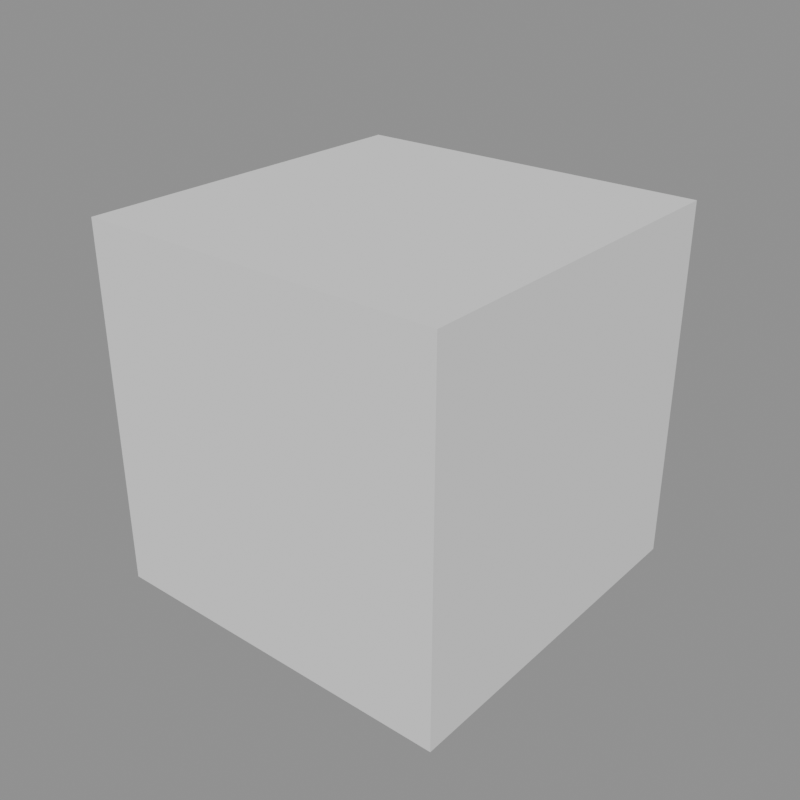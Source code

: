 # Source: DLG_Slice_Baker.blend  (saved by Blender 4.5.88; exported with 4.5.12 LTS)
import bpy
from mathutils import Matrix  # noqa: F401  (used for matrix-valued properties, if any)

bpy.ops.wm.read_factory_settings(use_empty=True)
scene = bpy.context.scene
scene.name = 'Scene'

# ---- node groups
ng_dlg___slice_baker = bpy.data.node_groups.new('DLG - Slice Baker', 'GeometryNodeTree')
_s = ng_dlg___slice_baker.interface.new_socket(name='Geometry', in_out='OUTPUT', socket_type='NodeSocketGeometry')
_s = ng_dlg___slice_baker.interface.new_socket(name='Geometry', in_out='INPUT', socket_type='NodeSocketGeometry')
ng_dlg___slice_baker.interface.new_panel('Slice Texture')
_s = ng_dlg___slice_baker.interface.new_socket(name='Slice Texture', in_out='INPUT', socket_type='NodeSocketImage')
_s.description = 'The rasterized texture containing the slice map.'
_s = ng_dlg___slice_baker.interface.new_socket(name='Texture Coordinates', in_out='INPUT', socket_type='NodeSocketVector')
_s.default_attribute_name = 'UVMap'
_s.hide_value = True
_s.default_input = 'POSITION'
_s.description = 'The UV coordinates used when sampling the slice map texture.'
_s = ng_dlg___slice_baker.interface.new_socket(name='Source Channel', in_out='INPUT', socket_type='NodeSocketMenu')
_s.default_value = 'Red'
_s.description = 'The channel in the source texture used to derive the slice map.'
ng_dlg___slice_baker.interface.new_panel('Destination')
_s = ng_dlg___slice_baker.interface.new_socket(name='Destination Channel', in_out='INPUT', socket_type='NodeSocketMenu')
_s.default_value = 'Red'
_s.description = 'The channel that will be overwritten with the slice mask.'
_s = ng_dlg___slice_baker.interface.new_socket(name='Destination Attribute', in_out='INPUT', socket_type='NodeSocketString')
_s.default_value = 'Color'
_s.description = 'The attribute used when writing the slice map to the vertex data.'
ng_dlg___slice_baker.is_modifier = True
_N = ng_dlg___slice_baker.nodes; _L = ng_dlg___slice_baker.links
n0 = _N.new('NodeGroupInput'); n0.name = 'Group Input'; n0.location = (-2189, 380)
n1 = _N.new('GeometryNodeImageTexture'); n1.name = 'Image Texture.001'; n1.location = (-1913, 280)
n2 = _N.new('GeometryNodeFieldOnDomain'); n2.name = 'Evaluate on Domain'; n2.location = (-1240, 516)
n2.domain = 'FACE'
n3 = _N.new('GeometryNodeStoreNamedAttribute'); n3.name = 'Store Named Attribute'; n3.location = (16, 614)
n3.data_type = 'FLOAT_COLOR'
n3.domain = 'CORNER'
n4 = _N.new('NodeGroupOutput'); n4.name = 'Group Output.001'; n4.location = (187, 565)
n5 = _N.new('FunctionNodeCombineColor'); n5.name = 'Combine Color'; n5.location = (-618, 515)
n6 = _N.new('NodeReroute'); n6.name = 'Reroute'; n6.location = (-2012, 301)
n6.width = 10
n6.socket_idname = 'NodeSocketImage'
n7 = _N.new('NodeReroute'); n7.name = 'Reroute.001'; n7.location = (-1961, 127)
n7.width = 10
n7.socket_idname = 'NodeSocketVector'
n8 = _N.new('NodeReroute'); n8.name = 'Reroute.002'; n8.location = (-2012, 150)
n8.width = 10
n8.socket_idname = 'NodeSocketImage'
n9 = _N.new('NodeReroute'); n9.name = 'Reroute.003'; n9.location = (-1961, 323)
n9.width = 10
n9.socket_idname = 'NodeSocketVector'
n10 = _N.new('GeometryNodeMenuSwitch'); n10.name = 'Menu Switch'; n10.location = (-1404, 466)
n10.enum_items.clear()
_it = n10.enum_items.new('Red')
_it = n10.enum_items.new('Green')
_it = n10.enum_items.new('Blue')
_it = n10.enum_items.new('Alpha')
n10.enum_definition.enum_definition.enum_definition.enum_definition.data_type = 'FLOAT'
n10.enum_definition.enum_definition.enum_definition.data_type = 'FLOAT'
n10.enum_definition.enum_definition.data_type = 'FLOAT'
n10.enum_definition.data_type = 'FLOAT'
n10.data_type = 'FLOAT'
n11 = _N.new('FunctionNodeSeparateColor'); n11.name = 'Separate Color'; n11.location = (-1618, 395)
n12 = _N.new('NodeReroute'); n12.name = 'Reroute.004'; n12.location = (-1442, 223)
n12.width = 10
n12.socket_idname = 'NodeSocketFloat'
n13 = _N.new('NodeReroute'); n13.name = 'Reroute.005'; n13.location = (-1961, 530)
n13.width = 10
n13.socket_idname = 'NodeSocketGeometry'
n14 = _N.new('NodeReroute'); n14.name = 'Reroute.006'; n14.location = (-1961, 344)
n14.width = 10
n14.socket_idname = 'NodeSocketGeometry'
n15 = _N.new('NodeReroute'); n15.name = 'Reroute.007'; n15.location = (-1442, 404)
n15.width = 10
n15.socket_idname = 'NodeSocketMenu'
n16 = _N.new('NodeReroute'); n16.name = 'Reroute.008'; n16.location = (-1932, 404)
n16.width = 10
n16.socket_idname = 'NodeSocketMenu'
n17 = _N.new('NodeReroute'); n17.name = 'Reroute.009'; n17.location = (-1932, 278)
n17.width = 10
n17.socket_idname = 'NodeSocketMenu'
n18 = _N.new('NodeReroute'); n18.name = 'Reroute.010'; n18.location = (-1442, 294)
n18.width = 10
n18.socket_idname = 'NodeSocketFloat'
n19 = _N.new('NodeReroute'); n19.name = 'Reroute.011'; n19.location = (-1442, 381)
n19.width = 10
n19.socket_idname = 'NodeSocketMenu'
n20 = _N.new('GeometryNodeMenuSwitch'); n20.name = 'Menu Switch.001'; n20.location = (-351, 367)
n20.enum_items.clear()
_it = n20.enum_items.new('Red')
_it.description = 'Output the slice maps to the Red Channel.'
_it = n20.enum_items.new('Green')
_it.description = 'Output the slice maps to the Green Channel.'
_it = n20.enum_items.new('Blue')
_it.description = 'Output the slice maps to the Blue Channel.'
_it = n20.enum_items.new('Alpha')
_it.description = 'Output the slice maps to the Alpha Channel.'
_it = n20.enum_items.new('Grayscale')
_it.description = 'Output the slice mask to the Red, Green, and Blue channels simultaneously, with the alpha channel passed through if valid.'
n20.enum_definition.enum_definition.enum_definition.enum_definition.data_type = 'RGBA'
n20.enum_definition.enum_definition.enum_definition.data_type = 'RGBA'
n20.enum_definition.enum_definition.data_type = 'RGBA'
n20.enum_definition.data_type = 'RGBA'
n20.data_type = 'RGBA'
n21 = _N.new('FunctionNodeCombineColor'); n21.name = 'Combine Color.001'; n21.location = (-618, 340)
n22 = _N.new('GeometryNodeInputNamedAttribute'); n22.name = 'Named Attribute'; n22.location = (-1404, 240)
n22.data_type = 'FLOAT_COLOR'
n23 = _N.new('NodeReroute'); n23.name = 'Reroute.012'; n23.location = (-2033, 235)
n23.width = 10
n23.socket_idname = 'NodeSocketString'
n24 = _N.new('NodeReroute'); n24.name = 'Reroute.013'; n24.location = (-2033, -391)
n24.width = 10
n24.socket_idname = 'NodeSocketString'
n25 = _N.new('NodeReroute'); n25.name = 'Reroute.014'; n25.location = (-165, -391)
n25.width = 10
n25.socket_idname = 'NodeSocketString'
n26 = _N.new('NodeReroute'); n26.name = 'Reroute.015'; n26.location = (-1481, -391)
n26.width = 10
n26.socket_idname = 'NodeSocketString'
n27 = _N.new('NodeReroute'); n27.name = 'Reroute.016'; n27.location = (-1481, 134)
n27.width = 10
n27.socket_idname = 'NodeSocketString'
n28 = _N.new('FunctionNodeCombineColor'); n28.name = 'Combine Color.002'; n28.location = (-618, 162)
n29 = _N.new('FunctionNodeCombineColor'); n29.name = 'Combine Color.003'; n29.location = (-618, -7)
n30 = _N.new('FunctionNodeSeparateColor'); n30.name = 'Separate Color.001'; n30.location = (-1240, 240)
n31 = _N.new('NodeReroute'); n31.name = 'Reroute.017'; n31.location = (-401, 480)
n31.width = 10
n32 = _N.new('NodeReroute'); n32.name = 'Reroute.018'; n32.location = (-401, 261)
n32.width = 10
n33 = _N.new('NodeReroute'); n33.name = 'Reroute.019'; n33.location = (-434, 239)
n33.width = 10
n34 = _N.new('NodeReroute'); n34.name = 'Reroute.020'; n34.location = (-434, 305)
n34.width = 10
n35 = _N.new('NodeReroute'); n35.name = 'Reroute.021'; n35.location = (-434, 217)
n35.width = 10
n36 = _N.new('NodeReroute'); n36.name = 'Reroute.022'; n36.location = (-434, 127)
n36.width = 10
n37 = _N.new('NodeReroute'); n37.name = 'Reroute.023'; n37.location = (-401, -42)
n37.width = 10
n38 = _N.new('NodeReroute'); n38.name = 'Reroute.024'; n38.location = (-401, 195)
n38.width = 10
n39 = _N.new('NodeReroute'); n39.name = 'Reroute.025'; n39.location = (-165, 485)
n39.width = 10
n39.socket_idname = 'NodeSocketString'
n40 = _N.new('NodeReroute'); n40.name = 'Reroute.026'; n40.location = (-378, 283)
n40.width = 10
n40.socket_idname = 'NodeSocketMenu'
n41 = _N.new('NodeReroute'); n41.name = 'Reroute.027'; n41.location = (-378, 574)
n41.width = 10
n41.socket_idname = 'NodeSocketMenu'
n42 = _N.new('NodeReroute'); n42.name = 'Reroute.028'; n42.location = (-1987, 574)
n42.width = 10
n42.socket_idname = 'NodeSocketMenu'
n43 = _N.new('NodeReroute'); n43.name = 'Reroute.029'; n43.location = (-1987, 256)
n43.width = 10
n43.socket_idname = 'NodeSocketMenu'
n44 = _N.new('NodeReroute'); n44.name = 'Reroute.030'; n44.location = (-97, 332)
n44.width = 10
n45 = _N.new('NodeReroute'); n45.name = 'Reroute.031'; n45.location = (-97, 463)
n45.width = 10
n46 = _N.new('FunctionNodeCombineColor'); n46.name = 'Combine Color.004'; n46.location = (-623, -196)
n47 = _N.new('NodeReroute'); n47.name = 'Reroute.032'; n47.location = (-376, -232)
n47.width = 10
n48 = _N.new('NodeReroute'); n48.name = 'Reroute.033'; n48.location = (-376, 173)
n48.width = 10
_L.new(n13.outputs[0], n3.inputs[0])
_L.new(n2.outputs[0], n5.inputs[0])
_L.new(n8.outputs[0], n1.inputs[0])
_L.new(n7.outputs[0], n1.inputs[1])
_L.new(n0.outputs[1], n6.inputs[0])
_L.new(n9.outputs[0], n7.inputs[0])
_L.new(n6.outputs[0], n8.inputs[0])
_L.new(n0.outputs[2], n9.inputs[0])
_L.new(n3.outputs[0], n4.inputs[0])
_L.new(n1.outputs[0], n11.inputs[0])
_L.new(n11.outputs[0], n10.inputs[1])
_L.new(n11.outputs[1], n10.inputs[2])
_L.new(n11.outputs[2], n10.inputs[3])
_L.new(n18.outputs[0], n10.inputs[4])
_L.new(n1.outputs[1], n12.inputs[0])
_L.new(n10.outputs[0], n2.inputs[0])
_L.new(n14.outputs[0], n13.inputs[0])
_L.new(n0.outputs[0], n14.inputs[0])
_L.new(n19.outputs[0], n10.inputs[0])
_L.new(n16.outputs[0], n15.inputs[0])
_L.new(n17.outputs[0], n16.inputs[0])
_L.new(n0.outputs[3], n17.inputs[0])
_L.new(n12.outputs[0], n18.inputs[0])
_L.new(n15.outputs[0], n19.inputs[0])
_L.new(n2.outputs[0], n21.inputs[1])
_L.new(n39.outputs[0], n3.inputs[2])
_L.new(n0.outputs[5], n23.inputs[0])
_L.new(n23.outputs[0], n24.inputs[0])
_L.new(n26.outputs[0], n25.inputs[0])
_L.new(n24.outputs[0], n26.inputs[0])
_L.new(n27.outputs[0], n22.inputs[0])
_L.new(n26.outputs[0], n27.inputs[0])
_L.new(n2.outputs[0], n28.inputs[2])
_L.new(n2.outputs[0], n29.inputs[3])
_L.new(n22.outputs[0], n30.inputs[0])
_L.new(n30.outputs[1], n5.inputs[1])
_L.new(n30.outputs[2], n5.inputs[2])
_L.new(n30.outputs[3], n5.inputs[3])
_L.new(n30.outputs[0], n21.inputs[0])
_L.new(n30.outputs[2], n21.inputs[2])
_L.new(n30.outputs[3], n21.inputs[3])
_L.new(n30.outputs[0], n28.inputs[0])
_L.new(n30.outputs[1], n28.inputs[1])
_L.new(n30.outputs[3], n28.inputs[3])
_L.new(n30.outputs[2], n29.inputs[2])
_L.new(n30.outputs[1], n29.inputs[1])
_L.new(n30.outputs[0], n29.inputs[0])
_L.new(n32.outputs[0], n20.inputs[1])
_L.new(n33.outputs[0], n20.inputs[2])
_L.new(n35.outputs[0], n20.inputs[3])
_L.new(n38.outputs[0], n20.inputs[4])
_L.new(n5.outputs[0], n31.inputs[0])
_L.new(n31.outputs[0], n32.inputs[0])
_L.new(n34.outputs[0], n33.inputs[0])
_L.new(n21.outputs[0], n34.inputs[0])
_L.new(n36.outputs[0], n35.inputs[0])
_L.new(n28.outputs[0], n36.inputs[0])
_L.new(n29.outputs[0], n37.inputs[0])
_L.new(n37.outputs[0], n38.inputs[0])
_L.new(n45.outputs[0], n3.inputs[3])
_L.new(n25.outputs[0], n39.inputs[0])
_L.new(n40.outputs[0], n20.inputs[0])
_L.new(n41.outputs[0], n40.inputs[0])
_L.new(n42.outputs[0], n41.inputs[0])
_L.new(n43.outputs[0], n42.inputs[0])
_L.new(n0.outputs[4], n43.inputs[0])
_L.new(n20.outputs[0], n44.inputs[0])
_L.new(n44.outputs[0], n45.inputs[0])
_L.new(n46.outputs[0], n47.inputs[0])
_L.new(n47.outputs[0], n48.inputs[0])
_L.new(n48.outputs[0], n20.inputs[5])
_L.new(n30.outputs[3], n46.inputs[3])
_L.new(n2.outputs[0], n46.inputs[2])
_L.new(n2.outputs[0], n46.inputs[1])
_L.new(n2.outputs[0], n46.inputs[0])
n4.is_active_output = True

# ---- meshes
me_cube = bpy.data.meshes.new('Cube')
me_cube.from_pydata([(-1.0, -1.0, -1.0), (-1.0, -1.0, 1.0), (-1.0, 1.0, -1.0), (-1.0, 1.0, 1.0), (1.0, -1.0, -1.0), (1.0, -1.0, 1.0), (1.0, 1.0, -1.0), (1.0, 1.0, 1.0)], [], [(0, 1, 3, 2), (2, 3, 7, 6), (6, 7, 5, 4), (4, 5, 1, 0), (2, 6, 4, 0), (7, 3, 1, 5)])
_uv = me_cube.uv_layers.new(name='UVMap')
_uv.uv.foreach_set('vector', [0.375, 0.0, 0.625, 0.0, 0.625, 0.25, 0.375, 0.25, 0.375, 0.25, 0.625, 0.25, 0.625, 0.5, 0.375, 0.5, 0.375, 0.5, 0.625, 0.5, 0.625, 0.75, 0.375, 0.75, 0.375, 0.75, 0.625, 0.75, 0.625, 1.0, 0.375, 1.0, 0.125, 0.5, 0.375, 0.5, 0.375, 0.75, 0.125, 0.75, 0.625, 0.5, 0.875, 0.5, 0.875, 0.75, 0.625, 0.75])
me_cube.update()

# ---- objects
ob_cube = bpy.data.objects.new('Cube', me_cube)

# ---- transforms, parenting, visibility, modifiers, constraints
ob_cube.location = (-70.41, -62.24, 53.44)
_m = ob_cube.modifiers.new('DLG - Slice Baker', 'NODES')
_m.node_group = ng_dlg___slice_baker
_gi = [s.identifier for s in ng_dlg___slice_baker.interface.items_tree if s.item_type == 'SOCKET' and s.in_out == 'INPUT']
_m[_gi[1]] = None  # Slice Texture
_m[_gi[2] + '_use_attribute'] = True; _m[_gi[2] + '_attribute_name'] = 'UVMap'
_m[_gi[3]] = 0  # Source Channel
_m[_gi[4]] = 4  # Destination Channel
_m.show_group_selector = False

# ---- collection membership
scene.collection.objects.link(ob_cube)

# ---- scene / render settings (as saved in the file)
scene.frame_start = 1; scene.frame_end = 250; scene.frame_set(2)
scene.render.engine = 'CYCLES'
scene.render.image_settings.color_depth = '16'
scene.render.resolution_x = 2048
scene.render.resolution_y = 2048
scene.render.fps = 25
scene.render.film_transparent = True
scene.render.use_motion_blur = True
scene.render.use_high_quality_normals = True
scene.render.use_persistent_data = True
scene.render.compositor_device = 'GPU'
scene.render.compositor_precision = 'FULL'
scene.cycles.preview_pause = True
scene.cycles.denoising_use_gpu = True
scene.cycles.preview_denoising_quality = 'HIGH'
scene.cycles.sampling_pattern = 'TABULATED_SOBOL'
scene.cycles.volume_bounces = 4
scene.cycles.film_transparent_glass = True
scene.cycles.tile_size = 256
scene.eevee.gi_irradiance_pool_size = '1024'
scene.eevee.taa_samples = 64
scene.eevee.taa_render_samples = 128
scene.eevee.use_shadow_jitter_viewport = True
scene.eevee.volumetric_tile_size = '1'
scene.eevee.volumetric_samples = 256
scene.eevee.use_volumetric_shadows = True
scene.eevee.volumetric_shadow_samples = 128
scene.eevee.use_gtao = True
scene.eevee.gtao_quality = 1.0
scene.eevee.fast_gi_quality = 1.0
scene.eevee.fast_gi_step_count = 64
scene.eevee.fast_gi_ray_count = 16
scene.eevee.fast_gi_distance = 1.0
scene.eevee.fast_gi_resolution = '1'
scene.eevee.motion_blur_steps = 12
scene.eevee.shadow_pool_size = '1024'
scene.eevee.shadow_ray_count = 4
scene.eevee.shadow_step_count = 16
scene.eevee.ray_tracing_options.resolution_scale = '1'
scene.eevee.ray_tracing_options.trace_max_roughness = 1.0
scene.eevee.ray_tracing_options.screen_trace_quality = 1.0
scene.eevee.use_raytracing = True
bpy.context.view_layer.update()

# ---- added for rendering (the .blend has no active camera and no usable light): camera, sun + grey world if the file has none
cam_auto = bpy.data.cameras.new('AutoCamera')
cam_auto.lens = 50.0
cam_auto.sensor_width = 36.0
cam_auto.clip_end = 1000.0
ob_auto_camera = bpy.data.objects.new('AutoCamera', cam_auto)
scene.collection.objects.link(ob_auto_camera)
ob_auto_camera.location = (-67.2064, -66.0897, 56.0032)
ob_auto_camera.rotation_euler = (1.09748, -7.21219e-08, 0.694738)
scene.camera = ob_auto_camera
light_auto_sun = bpy.data.lights.new('AutoSun', 'SUN')
light_auto_sun.energy = 3.0
light_auto_sun.angle = 0.0523599
ob_auto_sun = bpy.data.objects.new('AutoSun', light_auto_sun)
scene.collection.objects.link(ob_auto_sun)
ob_auto_sun.rotation_euler = (0.872665, 0.174533, 0.523599)
if scene.world is None:
    world_auto = bpy.data.worlds.new('AutoWorld')
    world_auto.color = (0.3, 0.3, 0.3)
    scene.world = world_auto
bpy.context.view_layer.update()

